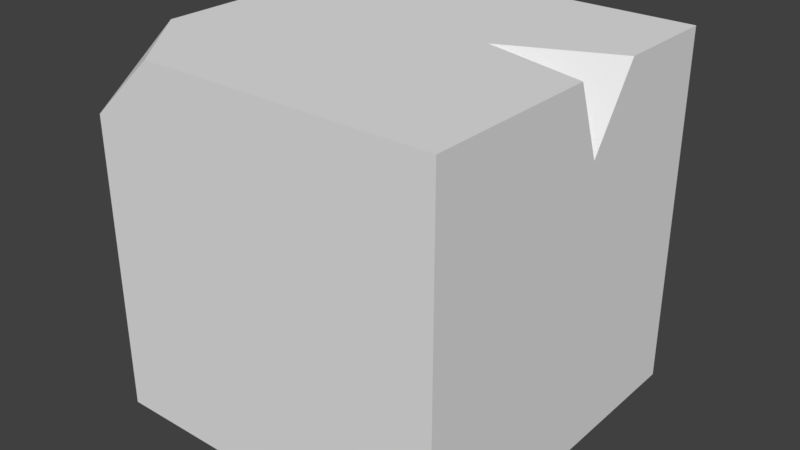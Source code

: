 # Source: Player.blend  (saved by Blender 2.79.0; exported with 4.5.12 LTS)
import bpy
from mathutils import Matrix  # noqa: F401  (used for matrix-valued properties, if any)

bpy.ops.wm.read_factory_settings(use_empty=True)
scene = bpy.context.scene
scene.name = 'Scene'

# ---- collections
col_collection_1 = bpy.data.collections.new('Collection 1'); scene.collection.children.link(col_collection_1)

# ---- world
world_world = bpy.data.worlds.new('World'); scene.world = world_world
world_world.color = (0.05088, 0.05088, 0.05088)
world_world.use_sun_shadow = False
world_world.sun_shadow_jitter_overblur = 0.0
world_world.cycles.sampling_method = 'MANUAL'

# ---- meshes
me_cube_001 = bpy.data.meshes.new('Cube.001')
me_cube_001.from_pydata([(-0.5, 0.5, -0.5), (0.5, 0.5, 0.5), (-0.5, 0.5, 0.5), (0.5, -0.5, -0.5), (0.5, -0.5, 0.5), (-0.5, -0.5, -0.5), (-0.5, -0.5, 0.5), (-0.5, 0.5, -0.00892), (-0.5, 0.5, 0.2036), (-0.2004, 0.5, 0.07169), (-0.5, 0.296, 0.06603), (0.3064, 0.5, -0.5), (0.5, 0.5, -0.2654), (0.5, 0.3261, -0.5), (0.5, -0.5, 0.0685), (0.5, -0.5, -0.116), (0.5, -0.4454, -0.01978), (0.5, -0.3957, -0.001183), (0.5, -0.3652, 0.02576), (0.5, -0.3278, 0.05324), (0.5, -0.2704, 0.04019), (0.5, -0.4073, 0.02966), (0.5, -0.4468, 0.03927), (0.5, -0.3657, -0.003173), (0.5, -0.3264, 0.02486), (0.4694, -0.5, -0.0755), (0.4265, -0.5, -0.07022), (0.3881, -0.5, -0.009111), (0.293, -0.5, 0.02268), (0.1781, -0.5, -0.02885), (0.4196, -0.5, -0.003881), (0.4694, -0.5, 0.01219), (0.3731, -0.5, -0.044), (0.311, -0.5, -0.01333)], [], [(9, 10, 8), (9, 7, 10), (13, 11, 12), (29, 33, 24, 20), (24, 33, 32, 23), (23, 32, 26, 17), (17, 26, 25, 16), (16, 25, 15), (22, 14, 31), (22, 31, 30, 21), (21, 30, 27, 18), (19, 18, 27, 28), (29, 20, 19, 28), (3, 13, 12, 1, 4, 14, 22, 21, 18, 19, 20, 24, 23, 17, 16, 15), (6, 5, 3, 15, 25, 26, 32, 33, 29, 28, 27, 30, 31, 14, 4), (3, 5, 0, 11, 13), (2, 8, 10, 7, 0, 5, 6), (4, 1, 2, 6), (2, 1, 12, 11, 0, 7, 9, 8)])
me_cube_001.use_remesh_preserve_volume = False
me_cube_001.use_remesh_preserve_attributes = False
me_cube_001.use_mirror_vertex_groups = False
me_cube_001.update()

# ---- objects
ob_cube = bpy.data.objects.new('Cube', me_cube_001)

# ---- transforms, parenting, visibility, modifiers, constraints
ob_cube.location = (0.0, 0.0, 0.0)
ob_cube.rotation_euler = (-1.571, -3.142, 0.0)
ob_cube.lineart.crease_threshold = 0.0

# ---- collection membership
col_collection_1.objects.link(ob_cube)

# ---- scene / render settings (as saved in the file)
scene.frame_start = 1; scene.frame_end = 250; scene.frame_set(0)
scene.render.engine = 'BLENDER_EEVEE_NEXT'
scene.render.resolution_percentage = 50
scene.render.dither_intensity = 0.0
scene.cycles.use_denoising = False
scene.cycles.samples = 128
scene.cycles.sampling_pattern = 'TABULATED_SOBOL'
scene.cycles.light_sampling_threshold = 0.0
scene.cycles.use_adaptive_sampling = False
scene.cycles.use_light_tree = False
scene.cycles.blur_glossy = 0.0
scene.cycles.sample_clamp_indirect = 0.0
scene.view_settings.view_transform = 'Standard'
bpy.context.view_layer.update()

# ---- added for rendering (the .blend has no active camera and no usable light): camera, sun
cam_auto = bpy.data.cameras.new('AutoCamera')
cam_auto.lens = 50.0
cam_auto.sensor_width = 36.0
cam_auto.clip_end = 1000.0
ob_auto_camera = bpy.data.objects.new('AutoCamera', cam_auto)
scene.collection.objects.link(ob_auto_camera)
ob_auto_camera.location = (1.60254, -1.92304, 1.28203)
ob_auto_camera.rotation_euler = (1.09748, -7.21219e-08, 0.694738)
scene.camera = ob_auto_camera
light_auto_sun = bpy.data.lights.new('AutoSun', 'SUN')
light_auto_sun.energy = 3.0
light_auto_sun.angle = 0.0523599
ob_auto_sun = bpy.data.objects.new('AutoSun', light_auto_sun)
scene.collection.objects.link(ob_auto_sun)
ob_auto_sun.rotation_euler = (0.872665, 0.174533, 0.523599)
bpy.context.view_layer.update()
